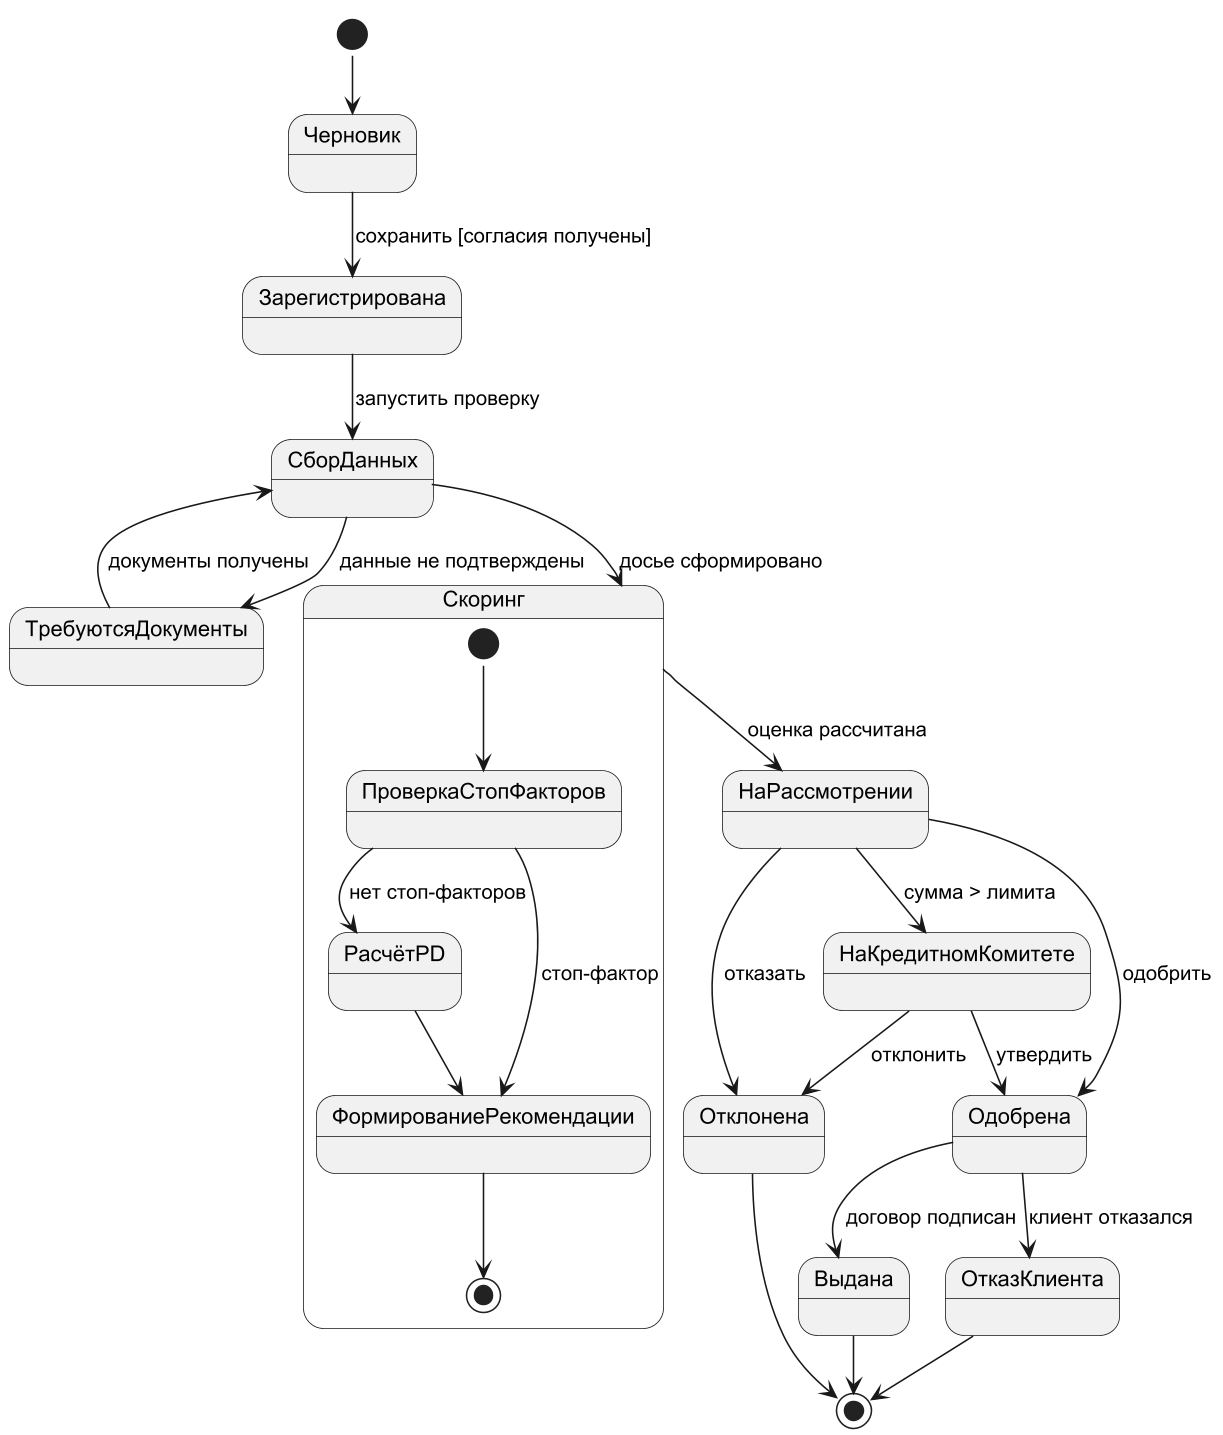

The diagram above was rendered by PlantUML. Its source (embedded in the PNG):
@startuml
!pragma layout smetana
skinparam dpi 150
skinparam defaultFontName Arial
skinparam shadowing false
skinparam monochrome true
[*] --> Черновик
Черновик --> Зарегистрирована : сохранить [согласия получены]
Зарегистрирована --> СборДанных : запустить проверку
СборДанных --> Скоринг : досье сформировано
СборДанных --> ТребуютсяДокументы : данные не подтверждены
ТребуютсяДокументы --> СборДанных : документы получены
Скоринг --> НаРассмотрении : оценка рассчитана
НаРассмотрении --> НаКредитномКомитете : сумма > лимита
НаРассмотрении --> Одобрена : одобрить
НаРассмотрении --> Отклонена : отказать
НаКредитномКомитете --> Одобрена : утвердить
НаКредитномКомитете --> Отклонена : отклонить
Одобрена --> Выдана : договор подписан
Одобрена --> ОтказКлиента : клиент отказался
Выдана --> [*]
Отклонена --> [*]
ОтказКлиента --> [*]
state Скоринг {
  [*] --> ПроверкаСтопФакторов
  ПроверкаСтопФакторов --> РасчётPD : нет стоп-факторов
  РасчётPD --> ФормированиеРекомендации
  ПроверкаСтопФакторов --> ФормированиеРекомендации : стоп-фактор
  ФормированиеРекомендации --> [*]
}
@enduml